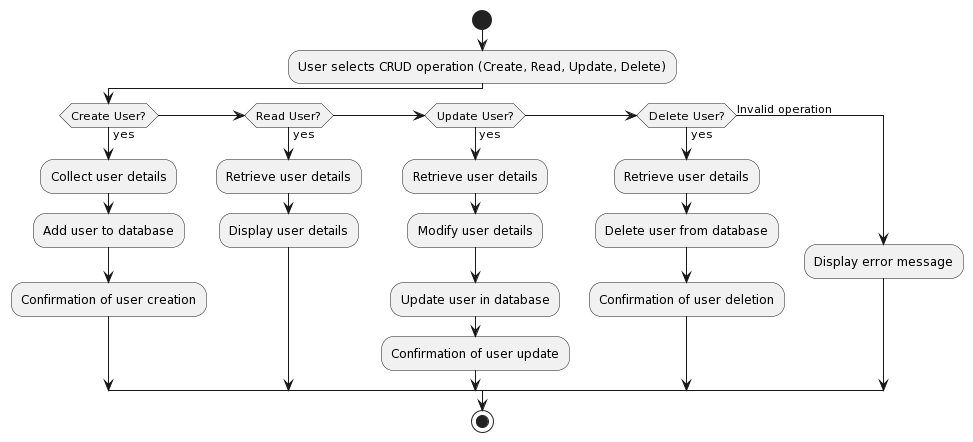

The diagram above was rendered by PlantUML. Its source (embedded in the PNG):
@startuml
start
:User selects CRUD operation (Create, Read, Update, Delete);
if (Create User?) then (yes)
  :Collect user details;
  :Add user to database;
  :Confirmation of user creation;
else if (Read User?) then (yes)
  :Retrieve user details;
  :Display user details;
else if (Update User?) then (yes)
  :Retrieve user details;
  :Modify user details;
  :Update user in database;
  :Confirmation of user update;
else if (Delete User?) then (yes)
  :Retrieve user details;
  :Delete user from database;
  :Confirmation of user deletion;
else (Invalid operation)
  :Display error message;
endif
stop
@enduml